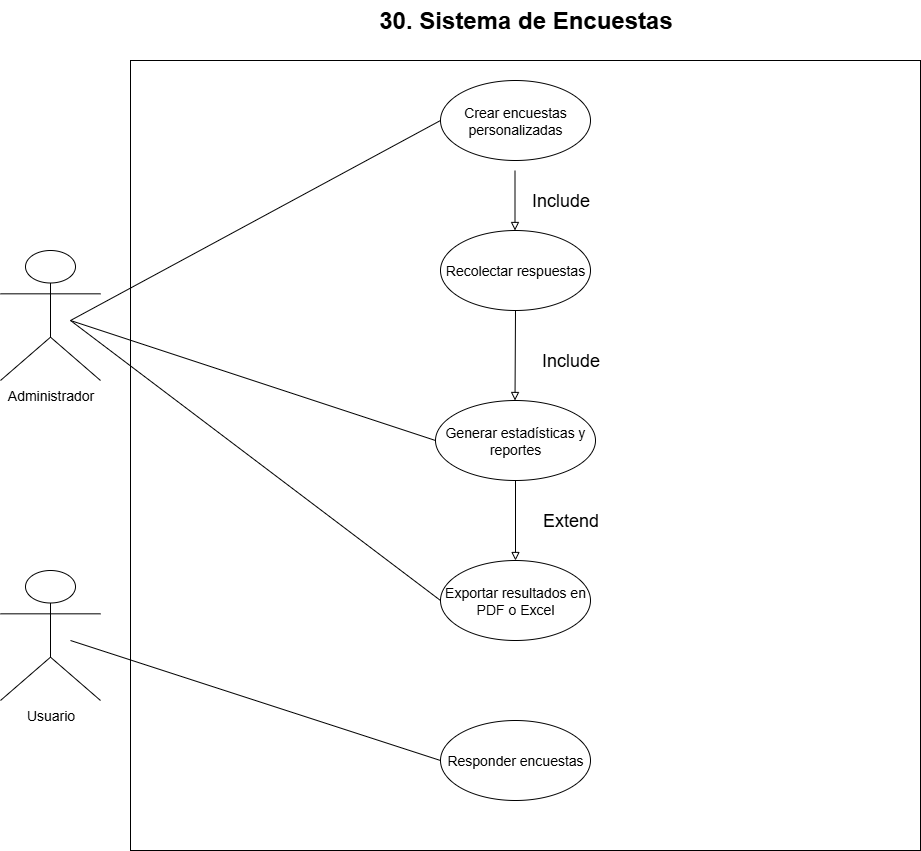

The diagram above was exported from draw.io. Its source (the exported page's mxGraphModel, read from the mxfile embedded in the PNG):
<mxGraphModel dx="2064" dy="1815" grid="1" gridSize="10" guides="1" tooltips="1" connect="1" arrows="1" fold="1" page="1" pageScale="1" pageWidth="850" pageHeight="1100" math="0" shadow="0">
  <root>
    <mxCell id="0" />
    <mxCell id="1" parent="0" />
    <mxCell id="bofwkI9uzPfQwTXsYoCL-1" value="" style="whiteSpace=wrap;html=1;aspect=fixed;" vertex="1" parent="1">
      <mxGeometry x="70" y="40" width="790" height="790" as="geometry" />
    </mxCell>
    <mxCell id="bofwkI9uzPfQwTXsYoCL-2" value="&lt;font style=&quot;font-size: 14px;&quot;&gt;Crear encuestas personalizadas&lt;/font&gt;" style="ellipse;whiteSpace=wrap;html=1;" vertex="1" parent="1">
      <mxGeometry x="380" y="60" width="150" height="80" as="geometry" />
    </mxCell>
    <mxCell id="bofwkI9uzPfQwTXsYoCL-3" value="&lt;font style=&quot;font-size: 14px;&quot;&gt;Generar estadísticas y reportes&lt;/font&gt;" style="ellipse;whiteSpace=wrap;html=1;" vertex="1" parent="1">
      <mxGeometry x="375" y="380" width="160" height="80" as="geometry" />
    </mxCell>
    <mxCell id="bofwkI9uzPfQwTXsYoCL-4" value="&lt;font style=&quot;font-size: 14px;&quot;&gt;Exportar resultados en PDF o Excel&lt;/font&gt;" style="ellipse;whiteSpace=wrap;html=1;" vertex="1" parent="1">
      <mxGeometry x="380" y="540" width="150" height="80" as="geometry" />
    </mxCell>
    <mxCell id="bofwkI9uzPfQwTXsYoCL-5" value="&lt;font style=&quot;font-size: 14px;&quot;&gt;Responder encuestas&lt;/font&gt;" style="ellipse;whiteSpace=wrap;html=1;" vertex="1" parent="1">
      <mxGeometry x="380" y="700" width="150" height="80" as="geometry" />
    </mxCell>
    <mxCell id="bofwkI9uzPfQwTXsYoCL-6" value="&lt;font style=&quot;font-size: 14px;&quot;&gt;Recolectar respuestas&lt;/font&gt;" style="ellipse;whiteSpace=wrap;html=1;" vertex="1" parent="1">
      <mxGeometry x="380" y="210" width="150" height="80" as="geometry" />
    </mxCell>
    <mxCell id="uf96LZA_SszW16UJgocZ-1" value="&lt;span style=&quot;font-size: 14px;&quot;&gt;Administrador&lt;/span&gt;" style="shape=umlActor;verticalLabelPosition=bottom;verticalAlign=top;html=1;outlineConnect=0;" vertex="1" parent="1">
      <mxGeometry x="-60" y="230" width="100" height="130" as="geometry" />
    </mxCell>
    <mxCell id="uf96LZA_SszW16UJgocZ-2" value="&lt;span style=&quot;font-size: 14px;&quot;&gt;Usuario&lt;/span&gt;" style="shape=umlActor;verticalLabelPosition=bottom;verticalAlign=top;html=1;outlineConnect=0;" vertex="1" parent="1">
      <mxGeometry x="-60" y="550" width="100" height="130" as="geometry" />
    </mxCell>
    <mxCell id="u5sF3knfC2yciOr3mNag-1" value="" style="endArrow=block;html=1;rounded=0;endFill=0;" edge="1" parent="1">
      <mxGeometry width="50" height="50" relative="1" as="geometry">
        <mxPoint x="454.5" y="150" as="sourcePoint" />
        <mxPoint x="454.5" y="210" as="targetPoint" />
      </mxGeometry>
    </mxCell>
    <mxCell id="9jW93m0GeQZppCOongrx-1" value="&lt;font style=&quot;font-size: 18px;&quot;&gt;Include&lt;/font&gt;" style="text;html=1;align=center;verticalAlign=middle;resizable=0;points=[];autosize=1;strokeColor=none;fillColor=none;" vertex="1" parent="1">
      <mxGeometry x="460" y="160" width="80" height="40" as="geometry" />
    </mxCell>
    <mxCell id="9jW93m0GeQZppCOongrx-2" value="" style="endArrow=block;html=1;rounded=0;endFill=0;exitX=0.5;exitY=1;exitDx=0;exitDy=0;" edge="1" parent="1" source="bofwkI9uzPfQwTXsYoCL-6">
      <mxGeometry width="50" height="50" relative="1" as="geometry">
        <mxPoint x="454.5" y="320" as="sourcePoint" />
        <mxPoint x="454.5" y="380" as="targetPoint" />
      </mxGeometry>
    </mxCell>
    <mxCell id="9jW93m0GeQZppCOongrx-3" value="&lt;font style=&quot;font-size: 18px;&quot;&gt;Include&lt;/font&gt;" style="text;html=1;align=center;verticalAlign=middle;resizable=0;points=[];autosize=1;strokeColor=none;fillColor=none;" vertex="1" parent="1">
      <mxGeometry x="470" y="320" width="80" height="40" as="geometry" />
    </mxCell>
    <mxCell id="9jW93m0GeQZppCOongrx-4" value="" style="endArrow=block;html=1;rounded=0;endFill=0;exitX=0.5;exitY=1;exitDx=0;exitDy=0;" edge="1" parent="1">
      <mxGeometry width="50" height="50" relative="1" as="geometry">
        <mxPoint x="455" y="460" as="sourcePoint" />
        <mxPoint x="455" y="540" as="targetPoint" />
      </mxGeometry>
    </mxCell>
    <mxCell id="vKW80P4UfTd2IPLHb3Yr-1" value="&lt;font style=&quot;font-size: 18px;&quot;&gt;Extend&lt;/font&gt;" style="text;html=1;align=center;verticalAlign=middle;resizable=0;points=[];autosize=1;strokeColor=none;fillColor=none;" vertex="1" parent="1">
      <mxGeometry x="470" y="480" width="80" height="40" as="geometry" />
    </mxCell>
    <mxCell id="vKW80P4UfTd2IPLHb3Yr-2" value="" style="endArrow=none;html=1;rounded=0;entryX=0;entryY=0.5;entryDx=0;entryDy=0;" edge="1" parent="1" target="bofwkI9uzPfQwTXsYoCL-2">
      <mxGeometry width="50" height="50" relative="1" as="geometry">
        <mxPoint x="10" y="300" as="sourcePoint" />
        <mxPoint x="60" y="250" as="targetPoint" />
      </mxGeometry>
    </mxCell>
    <mxCell id="vKW80P4UfTd2IPLHb3Yr-3" value="" style="endArrow=none;html=1;rounded=0;entryX=0;entryY=0.5;entryDx=0;entryDy=0;" edge="1" parent="1" target="bofwkI9uzPfQwTXsYoCL-3">
      <mxGeometry width="50" height="50" relative="1" as="geometry">
        <mxPoint x="10" y="300" as="sourcePoint" />
        <mxPoint x="60" y="250" as="targetPoint" />
      </mxGeometry>
    </mxCell>
    <mxCell id="vKW80P4UfTd2IPLHb3Yr-4" value="" style="endArrow=none;html=1;rounded=0;entryX=0;entryY=0.5;entryDx=0;entryDy=0;" edge="1" parent="1" target="bofwkI9uzPfQwTXsYoCL-4">
      <mxGeometry width="50" height="50" relative="1" as="geometry">
        <mxPoint x="10" y="300" as="sourcePoint" />
        <mxPoint x="60" y="250" as="targetPoint" />
      </mxGeometry>
    </mxCell>
    <mxCell id="vKW80P4UfTd2IPLHb3Yr-5" value="" style="endArrow=none;html=1;rounded=0;entryX=0;entryY=0.5;entryDx=0;entryDy=0;" edge="1" parent="1" target="bofwkI9uzPfQwTXsYoCL-5">
      <mxGeometry width="50" height="50" relative="1" as="geometry">
        <mxPoint x="10" y="620" as="sourcePoint" />
        <mxPoint x="60" y="570" as="targetPoint" />
      </mxGeometry>
    </mxCell>
    <mxCell id="zv-Y4mgLQbH7KC6y3gCg-1" value="&lt;font style=&quot;font-size: 24px;&quot;&gt;&lt;b style=&quot;&quot;&gt;30.&amp;nbsp;&lt;/b&gt;&lt;b&gt;&lt;span style=&quot;line-height: 115%; font-family: Arial, sans-serif;&quot;&gt;Sistema de Encuestas&lt;/span&gt;&lt;/b&gt;&lt;/font&gt;" style="text;html=1;align=center;verticalAlign=middle;resizable=0;points=[];autosize=1;strokeColor=none;fillColor=none;" vertex="1" parent="1">
      <mxGeometry x="305" y="-20" width="320" height="40" as="geometry" />
    </mxCell>
  </root>
</mxGraphModel>